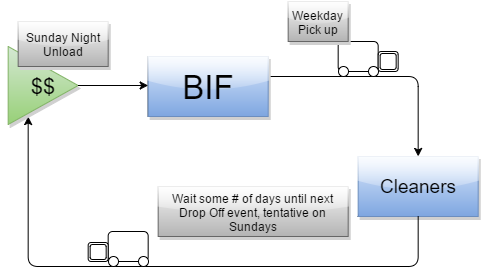

The diagram above was exported from draw.io. Its source (the exported page's mxGraphModel, read from the mxfile embedded in the PNG):
<mxGraphModel dx="742.67" dy="400" grid="1" gridSize="10" guides="1" tooltips="1" connect="1" fold="1" page="1" pageScale="1" pageWidth="826" pageHeight="1169" style="default-style2" math="0">
  <root>
    <mxCell id="20e0268cb58c5bca-0" />
    <mxCell id="20e0268cb58c5bca-1" parent="20e0268cb58c5bca-0" />
    <mxCell id="20e0268cb58c5bca-2" value="" style="whiteSpace=wrap;html=1;" vertex="1" parent="20e0268cb58c5bca-1">
      <mxGeometry x="340" y="100" width="120" height="60" as="geometry" />
    </mxCell>
    <mxCell id="20e0268cb58c5bca-3" value="" style="endArrow=classic;html=1;" edge="1" parent="20e0268cb58c5bca-1">
      <mxGeometry width="50" height="50" relative="1" as="geometry">
        <mxPoint x="460" y="120" as="sourcePoint" />
        <mxPoint x="610" y="200" as="targetPoint" />
        <Array as="points">
          <mxPoint x="610" y="120" />
        </Array>
      </mxGeometry>
    </mxCell>
    <mxCell id="20e0268cb58c5bca-6" value="" style="rounded=1;whiteSpace=wrap;html=1;" vertex="1" parent="20e0268cb58c5bca-1">
      <mxGeometry x="530" y="85" width="40" height="30" as="geometry" />
    </mxCell>
    <mxCell id="20e0268cb58c5bca-7" value="" style="ellipse;whiteSpace=wrap;html=1;" vertex="1" parent="20e0268cb58c5bca-1">
      <mxGeometry x="530" y="110" width="10" height="10" as="geometry" />
    </mxCell>
    <mxCell id="20e0268cb58c5bca-8" style="edgeStyle=orthogonalEdgeStyle;rounded=0;html=1;exitX=0;exitY=0.5;entryX=0;entryY=0.5;" edge="1" parent="20e0268cb58c5bca-1" source="20e0268cb58c5bca-7" target="20e0268cb58c5bca-7">
      <mxGeometry relative="1" as="geometry" />
    </mxCell>
    <mxCell id="20e0268cb58c5bca-10" style="edgeStyle=orthogonalEdgeStyle;rounded=0;html=1;exitX=0;exitY=0.5;entryX=0;entryY=0.5;" edge="1" parent="20e0268cb58c5bca-1" source="20e0268cb58c5bca-7" target="20e0268cb58c5bca-7">
      <mxGeometry relative="1" as="geometry" />
    </mxCell>
    <mxCell id="20e0268cb58c5bca-11" style="edgeStyle=orthogonalEdgeStyle;rounded=0;html=1;exitX=0.5;exitY=1;entryX=0.5;entryY=1;" edge="1" parent="20e0268cb58c5bca-1" source="20e0268cb58c5bca-7" target="20e0268cb58c5bca-7">
      <mxGeometry relative="1" as="geometry" />
    </mxCell>
    <mxCell id="20e0268cb58c5bca-13" style="edgeStyle=orthogonalEdgeStyle;rounded=0;html=1;exitX=0;exitY=0.5;entryX=0;entryY=0.5;" edge="1" parent="20e0268cb58c5bca-1" source="20e0268cb58c5bca-7" target="20e0268cb58c5bca-7">
      <mxGeometry relative="1" as="geometry" />
    </mxCell>
    <mxCell id="20e0268cb58c5bca-14" value="" style="ellipse;whiteSpace=wrap;html=1;" vertex="1" parent="20e0268cb58c5bca-1">
      <mxGeometry x="560" y="110" width="10" height="10" as="geometry" />
    </mxCell>
    <mxCell id="20e0268cb58c5bca-15" value="" style="shape=ext;double=1;rounded=1;whiteSpace=wrap;html=1;" vertex="1" parent="20e0268cb58c5bca-1">
      <mxGeometry x="570" y="95" width="20" height="20" as="geometry" />
    </mxCell>
    <mxCell id="20e0268cb58c5bca-16" value="&lt;font style=&quot;font-size: 33px&quot;&gt;BIF&lt;/font&gt;" style="text;html=1;align=center;verticalAlign=middle;whiteSpace=wrap;overflow=hidden;blue" vertex="1" parent="20e0268cb58c5bca-1">
      <mxGeometry x="340" y="100" width="120" height="60" as="geometry" />
    </mxCell>
    <mxCell id="20e0268cb58c5bca-17" value="Weekday Pick up" style="text;html=1;align=center;verticalAlign=middle;whiteSpace=wrap;overflow=hidden;gray" vertex="1" parent="20e0268cb58c5bca-1">
      <mxGeometry x="480" y="45" width="60" height="40" as="geometry" />
    </mxCell>
    <mxCell id="20e0268cb58c5bca-18" value="" style="shape=trapezoid;whiteSpace=wrap;html=1;" vertex="1" parent="20e0268cb58c5bca-1">
      <mxGeometry x="550" y="200" width="120" height="60" as="geometry" />
    </mxCell>
    <mxCell id="20e0268cb58c5bca-19" value="&lt;span style=&quot;line-height: 39.6px&quot;&gt;&lt;font style=&quot;font-size: 19px&quot;&gt;Cleaners&lt;/font&gt;&lt;/span&gt;" style="text;html=1;align=center;verticalAlign=middle;whiteSpace=wrap;overflow=hidden;blue" vertex="1" parent="20e0268cb58c5bca-1">
      <mxGeometry x="550" y="200" width="120" height="60" as="geometry" />
    </mxCell>
    <mxCell id="20e0268cb58c5bca-20" value="" style="endArrow=classic;html=1;exitX=0.5;exitY=1;entryX=0.286;entryY=0.897;entryPerimeter=0;" edge="1" parent="20e0268cb58c5bca-1" source="20e0268cb58c5bca-19" target="20e0268cb58c5bca-31">
      <mxGeometry width="50" height="50" relative="1" as="geometry">
        <mxPoint x="610" y="320" as="sourcePoint" />
        <mxPoint x="220" y="160" as="targetPoint" />
        <Array as="points">
          <mxPoint x="610" y="310" />
          <mxPoint x="220" y="310" />
        </Array>
      </mxGeometry>
    </mxCell>
    <mxCell id="20e0268cb58c5bca-21" value="Wait some # of days until next Drop Off event, tentative on Sundays" style="text;html=1;align=center;verticalAlign=middle;whiteSpace=wrap;overflow=hidden;gray" vertex="1" parent="20e0268cb58c5bca-1">
      <mxGeometry x="350" y="230" width="190" height="50" as="geometry" />
    </mxCell>
    <mxCell id="20e0268cb58c5bca-22" value="" style="rounded=1;whiteSpace=wrap;html=1;" vertex="1" parent="20e0268cb58c5bca-1">
      <mxGeometry x="300" y="275" width="40" height="30" as="geometry" />
    </mxCell>
    <mxCell id="20e0268cb58c5bca-23" value="" style="ellipse;whiteSpace=wrap;html=1;" vertex="1" parent="20e0268cb58c5bca-1">
      <mxGeometry x="300" y="300" width="10" height="10" as="geometry" />
    </mxCell>
    <mxCell id="20e0268cb58c5bca-24" style="edgeStyle=orthogonalEdgeStyle;rounded=0;html=1;exitX=0;exitY=0.5;entryX=0;entryY=0.5;" edge="1" source="20e0268cb58c5bca-23" target="20e0268cb58c5bca-23" parent="20e0268cb58c5bca-1">
      <mxGeometry x="300.0000000000001" y="305.33333333333337" as="geometry" />
    </mxCell>
    <mxCell id="20e0268cb58c5bca-25" style="edgeStyle=orthogonalEdgeStyle;rounded=0;html=1;exitX=0;exitY=0.5;entryX=0;entryY=0.5;" edge="1" source="20e0268cb58c5bca-23" target="20e0268cb58c5bca-23" parent="20e0268cb58c5bca-1">
      <mxGeometry x="300.0000000000001" y="305.33333333333337" as="geometry" />
    </mxCell>
    <mxCell id="20e0268cb58c5bca-26" style="edgeStyle=orthogonalEdgeStyle;rounded=0;html=1;exitX=0.5;exitY=1;entryX=0.5;entryY=1;" edge="1" source="20e0268cb58c5bca-23" target="20e0268cb58c5bca-23" parent="20e0268cb58c5bca-1">
      <mxGeometry x="304.66666666666663" y="310" as="geometry" />
    </mxCell>
    <mxCell id="20e0268cb58c5bca-27" style="edgeStyle=orthogonalEdgeStyle;rounded=0;html=1;exitX=0;exitY=0.5;entryX=0;entryY=0.5;" edge="1" source="20e0268cb58c5bca-23" target="20e0268cb58c5bca-23" parent="20e0268cb58c5bca-1">
      <mxGeometry x="300.0000000000001" y="305.33333333333337" as="geometry" />
    </mxCell>
    <mxCell id="20e0268cb58c5bca-28" value="" style="ellipse;whiteSpace=wrap;html=1;" vertex="1" parent="20e0268cb58c5bca-1">
      <mxGeometry x="330" y="300" width="10" height="10" as="geometry" />
    </mxCell>
    <mxCell id="20e0268cb58c5bca-29" value="" style="shape=ext;double=1;rounded=1;whiteSpace=wrap;html=1;" vertex="1" parent="20e0268cb58c5bca-1">
      <mxGeometry x="280" y="286" width="20" height="19" as="geometry" />
    </mxCell>
    <mxCell id="20e0268cb58c5bca-31" value="&lt;font style=&quot;font-size: 22px&quot;&gt;$$&lt;/font&gt;" style="triangle;whiteSpace=wrap;html=1;green" vertex="1" parent="20e0268cb58c5bca-1">
      <mxGeometry x="200" y="90" width="70" height="78" as="geometry" />
    </mxCell>
    <mxCell id="20e0268cb58c5bca-32" style="edgeStyle=orthogonalEdgeStyle;rounded=0;html=1;exitX=0;exitY=0.75;entryX=0;entryY=0.75;" edge="1" parent="20e0268cb58c5bca-1" source="20e0268cb58c5bca-31" target="20e0268cb58c5bca-31">
      <mxGeometry relative="1" as="geometry" />
    </mxCell>
    <mxCell id="20e0268cb58c5bca-35" value="" style="endArrow=classic;html=1;entryX=0;entryY=0.5;" edge="1" parent="20e0268cb58c5bca-1">
      <mxGeometry width="50" height="50" relative="1" as="geometry">
        <mxPoint x="270" y="129" as="sourcePoint" />
        <mxPoint x="340.0000000000001" y="129" as="targetPoint" />
      </mxGeometry>
    </mxCell>
    <mxCell id="20e0268cb58c5bca-36" value="Sunday Night Unload" style="text;html=1;align=center;verticalAlign=middle;whiteSpace=wrap;overflow=hidden;gray" vertex="1" parent="20e0268cb58c5bca-1">
      <mxGeometry x="210" y="65" width="90" height="45" as="geometry" />
    </mxCell>
  </root>
</mxGraphModel>